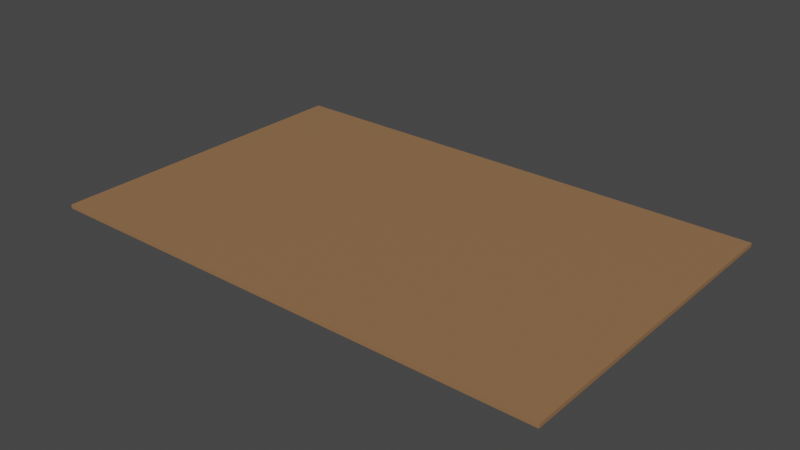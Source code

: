 # Source: PolyesterCarpet1.blend  (saved by Blender 3.2.14; exported with 4.5.12 LTS)
import bpy
from mathutils import Matrix  # noqa: F401  (used for matrix-valued properties, if any)

bpy.ops.wm.read_factory_settings(use_empty=True)
scene = bpy.context.scene
scene.name = 'Scene'

# ---- collections
col_collection = bpy.data.collections.new('Collection'); scene.collection.children.link(col_collection)

# ---- materials (node trees are filled in below, after node groups)
mat_polyestercarpet1 = bpy.data.materials.new('PolyesterCarpet1')
mat_polyestercarpet1.use_transparent_shadow = False

# ---- material node trees
mat_polyestercarpet1.use_nodes = True; mat_polyestercarpet1.node_tree.nodes.clear()
_N = mat_polyestercarpet1.node_tree.nodes; _L = mat_polyestercarpet1.node_tree.links
n0 = _N.new('ShaderNodeBsdfPrincipled'); n0.name = 'Principled BSDF'; n0.location = (10, 300)
n0.distribution = 'GGX'
n0.subsurface_method = 'RANDOM_WALK_SKIN'
n0.inputs[0].default_value = (0.305, 0.159, 0.07421, 1.0)
n0.inputs[3].default_value = 1.45
n0.inputs[27].default_value = (0.0, 0.0, 0.0, 1.0)
n0.inputs[28].default_value = 1.0
n1 = _N.new('ShaderNodeOutputMaterial'); n1.name = 'Material Output'; n1.location = (300, 300)
_L.new(n0.outputs[0], n1.inputs[0])
n1.is_active_output = True

# ---- world
world_world = bpy.data.worlds.new('World'); scene.world = world_world
world_world.use_nodes = True; world_world.node_tree.nodes.clear()
_N = world_world.node_tree.nodes; _L = world_world.node_tree.links
n0 = _N.new('ShaderNodeOutputWorld'); n0.name = 'World Output'; n0.location = (300, 300)
n1 = _N.new('ShaderNodeBackground'); n1.name = 'Background'; n1.location = (10, 300)
n1.inputs[0].default_value = (0.05088, 0.05088, 0.05088, 1.0)
_L.new(n1.outputs[0], n0.inputs[0])
n0.is_active_output = True
world_world.color = (0.05088, 0.05088, 0.05088)
world_world.use_sun_shadow = False
world_world.sun_shadow_jitter_overblur = 0.0

# ---- meshes
me_cube_001 = bpy.data.meshes.new('Cube.001')
me_cube_001.from_pydata([(-1.653, -1.062, -0.01248), (-1.653, -1.062, 0.01248), (-1.653, 1.062, -0.01248), (-1.653, 1.062, 0.01248), (1.653, -1.062, -0.01248), (1.653, -1.062, 0.01248), (1.653, 1.062, -0.01248), (1.653, 1.062, 0.01248)], [], [(0, 1, 3, 2), (2, 3, 7, 6), (6, 7, 5, 4), (4, 5, 1, 0), (2, 6, 4, 0), (7, 3, 1, 5)])
_uv = me_cube_001.uv_layers.new(name='UVMap')
_uv.uv.foreach_set('vector', [0.375, 0.0, 0.625, 0.0, 0.625, 0.25, 0.375, 0.25, 0.375, 0.25, 0.625, 0.25, 0.625, 0.5, 0.375, 0.5, 0.375, 0.5, 0.625, 0.5, 0.625, 0.75, 0.375, 0.75, 0.375, 0.75, 0.625, 0.75, 0.625, 1.0, 0.375, 1.0, 0.125, 0.5, 0.375, 0.5, 0.375, 0.75, 0.125, 0.75, 0.625, 0.5, 0.875, 0.5, 0.875, 0.75, 0.625, 0.75])
me_cube_001.materials.append(mat_polyestercarpet1)
me_cube_001.update()

# ---- objects
ob_polyestercarpet1 = bpy.data.objects.new('PolyesterCarpet1', me_cube_001)

# ---- transforms, parenting, visibility, modifiers, constraints
ob_polyestercarpet1.location = (0.0, 0.0, 0.0)

# ---- collection membership
col_collection.objects.link(ob_polyestercarpet1)

# ---- scene / render settings (as saved in the file)
scene.frame_start = 1; scene.frame_end = 250; scene.frame_set(1)
scene.render.engine = 'BLENDER_EEVEE_NEXT'
scene.cycles.sampling_pattern = 'TABULATED_SOBOL'
scene.cycles.use_light_tree = False
scene.view_settings.view_transform = 'Filmic'
bpy.context.view_layer.update()

# ---- added for rendering (the .blend has no active camera and no usable light): camera, sun
cam_auto = bpy.data.cameras.new('AutoCamera')
cam_auto.lens = 50.0
cam_auto.sensor_width = 36.0
cam_auto.clip_end = 1000.0
ob_auto_camera = bpy.data.objects.new('AutoCamera', cam_auto)
scene.collection.objects.link(ob_auto_camera)
ob_auto_camera.location = (3.63584, -4.36301, 2.90867)
ob_auto_camera.rotation_euler = (1.09748, -7.21219e-08, 0.694738)
scene.camera = ob_auto_camera
light_auto_sun = bpy.data.lights.new('AutoSun', 'SUN')
light_auto_sun.energy = 3.0
light_auto_sun.angle = 0.0523599
ob_auto_sun = bpy.data.objects.new('AutoSun', light_auto_sun)
scene.collection.objects.link(ob_auto_sun)
ob_auto_sun.rotation_euler = (0.872665, 0.174533, 0.523599)
bpy.context.view_layer.update()
